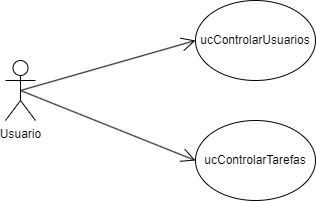

The diagram above was exported from draw.io. Its source (the exported page's mxGraphModel, read from the mxfile embedded in the PNG):
<mxGraphModel dx="1418" dy="828" grid="1" gridSize="10" guides="1" tooltips="1" connect="1" arrows="1" fold="1" page="1" pageScale="1" pageWidth="850" pageHeight="1100" math="0" shadow="0">
  <root>
    <mxCell id="0" />
    <mxCell id="1" parent="0" />
    <mxCell id="fzlDHdfTpKtzySgqaXOx-1" value="Usuario" style="shape=umlActor;verticalLabelPosition=bottom;verticalAlign=top;html=1;outlineConnect=0;" parent="1" vertex="1">
      <mxGeometry x="50" y="170" width="30" height="60" as="geometry" />
    </mxCell>
    <mxCell id="jux9NvNx82MNOsj07hBg-7" value="" style="endArrow=open;endFill=1;endSize=12;html=1;rounded=0;exitX=0.5;exitY=0.5;exitDx=0;exitDy=0;exitPerimeter=0;entryX=0;entryY=0.5;entryDx=0;entryDy=0;" parent="1" source="fzlDHdfTpKtzySgqaXOx-1" target="Wp75V5Flk_68RauCY25j-1" edge="1">
      <mxGeometry width="160" relative="1" as="geometry">
        <mxPoint x="110" y="310" as="sourcePoint" />
        <mxPoint x="180" y="140" as="targetPoint" />
      </mxGeometry>
    </mxCell>
    <mxCell id="jux9NvNx82MNOsj07hBg-11" value="" style="endArrow=open;endFill=1;endSize=12;html=1;rounded=0;exitX=0.5;exitY=0.5;exitDx=0;exitDy=0;exitPerimeter=0;entryX=0;entryY=0.5;entryDx=0;entryDy=0;" parent="1" source="fzlDHdfTpKtzySgqaXOx-1" target="Wp75V5Flk_68RauCY25j-2" edge="1">
      <mxGeometry width="160" relative="1" as="geometry">
        <mxPoint x="135" y="120" as="sourcePoint" />
        <mxPoint x="212.5" y="270" as="targetPoint" />
      </mxGeometry>
    </mxCell>
    <mxCell id="nC8jd4_CnFth4EYf8QFq-14" value="Extends" style="endArrow=block;endSize=16;endFill=0;html=1;rounded=0;entryX=1;entryY=0.5;entryDx=0;entryDy=0;exitX=0;exitY=0.5;exitDx=0;exitDy=0;" parent="1" source="nC8jd4_CnFth4EYf8QFq-13" edge="1">
      <mxGeometry width="160" relative="1" as="geometry">
        <mxPoint x="450" y="580" as="sourcePoint" />
        <mxPoint x="381.25" y="445" as="targetPoint" />
      </mxGeometry>
    </mxCell>
    <mxCell id="Wp75V5Flk_68RauCY25j-1" value="ucControlarUsuarios" style="ellipse;whiteSpace=wrap;html=1;" vertex="1" parent="1">
      <mxGeometry x="240" y="110" width="120" height="80" as="geometry" />
    </mxCell>
    <mxCell id="Wp75V5Flk_68RauCY25j-2" value="ucControlarTarefas" style="ellipse;whiteSpace=wrap;html=1;" vertex="1" parent="1">
      <mxGeometry x="240" y="230" width="120" height="80" as="geometry" />
    </mxCell>
  </root>
</mxGraphModel>